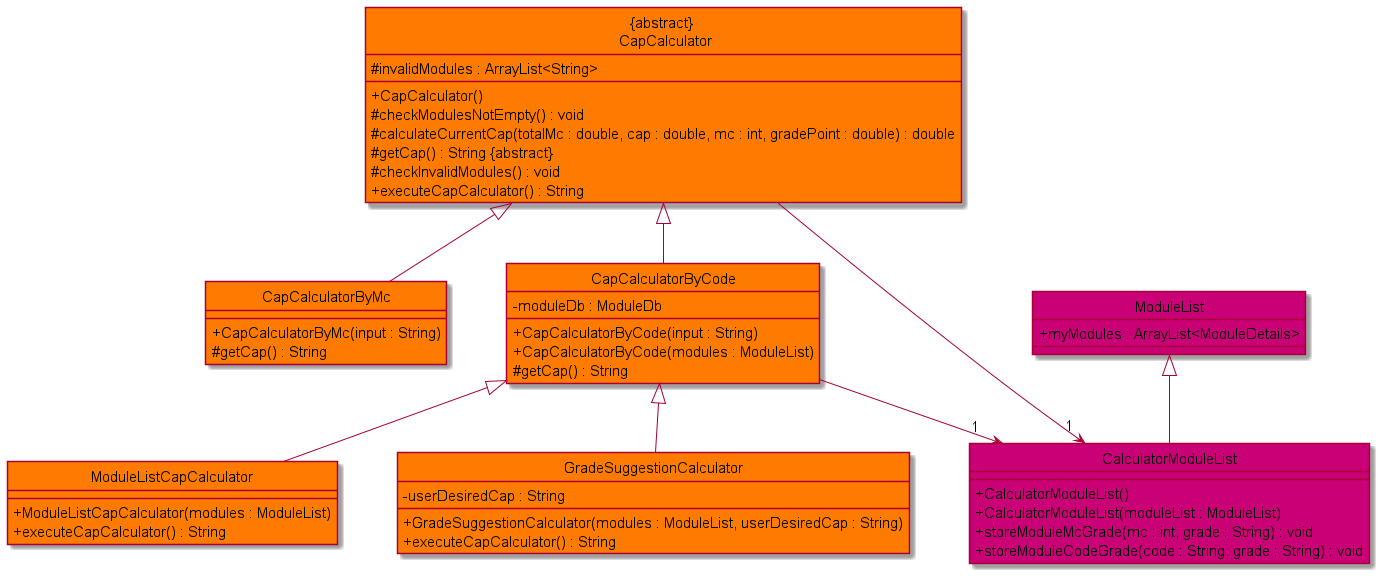

The diagram above was rendered by PlantUML. Its source (embedded in the PNG):
@startuml
'https://plantuml.com/class-diagram

!include Style.puml

hide circle

class "ABSTRACT \n CapCalculator" CAPCALCULATOR_COLOR {
# invalidModules : ArrayList<String>

+ CapCalculator()
# checkModulesNotEmpty() : void
# calculateCurrentCap(totalMc : double, cap : double, mc : int, gradePoint : double) : double
# getCap() : String ABSTRACT
# checkInvalidModules() : void
+ executeCapCalculator() : String
}

class "ModuleList" MODULE_COLOR {
+ myModules : ArrayList<ModuleDetails>
}

class "CapCalculatorByMc" CAPCALCULATOR_COLOR {
+ CapCalculatorByMc(input : String)
# getCap() : String
}

class "CapCalculatorByCode" CAPCALCULATOR_COLOR {
- moduleDb : ModuleDb

+ CapCalculatorByCode(input : String)
+ CapCalculatorByCode(modules : ModuleList)
# getCap() : String
}

class "ModuleListCapCalculator" CAPCALCULATOR_COLOR {
+ ModuleListCapCalculator(modules : ModuleList)
+ executeCapCalculator() : String
}

class "GradeSuggestionCalculator" CAPCALCULATOR_COLOR {
- userDesiredCap : String

+ GradeSuggestionCalculator(modules : ModuleList, userDesiredCap : String)
+ executeCapCalculator() : String
}

class "CalculatorModuleList" MODULE_COLOR {
+ CalculatorModuleList()
+ CalculatorModuleList(moduleList : ModuleList)
+ storeModuleMcGrade(mc : int, grade : String) : void
+ storeModuleCodeGrade(code : String, grade : String) : void
}

"ABSTRACT \n CapCalculator" ^-- "CapCalculatorByMc"
"ABSTRACT \n CapCalculator" ^-- "CapCalculatorByCode"
"CapCalculatorByCode" ^-- "ModuleListCapCalculator"
"CapCalculatorByCode" ^-- "GradeSuggestionCalculator"
"ModuleList" ^-- CalculatorModuleList

"ABSTRACT \n CapCalculator" --> "1" "CalculatorModuleList"
"CapCalculatorByCode" --> "1" "CalculatorModuleList"


@enduml